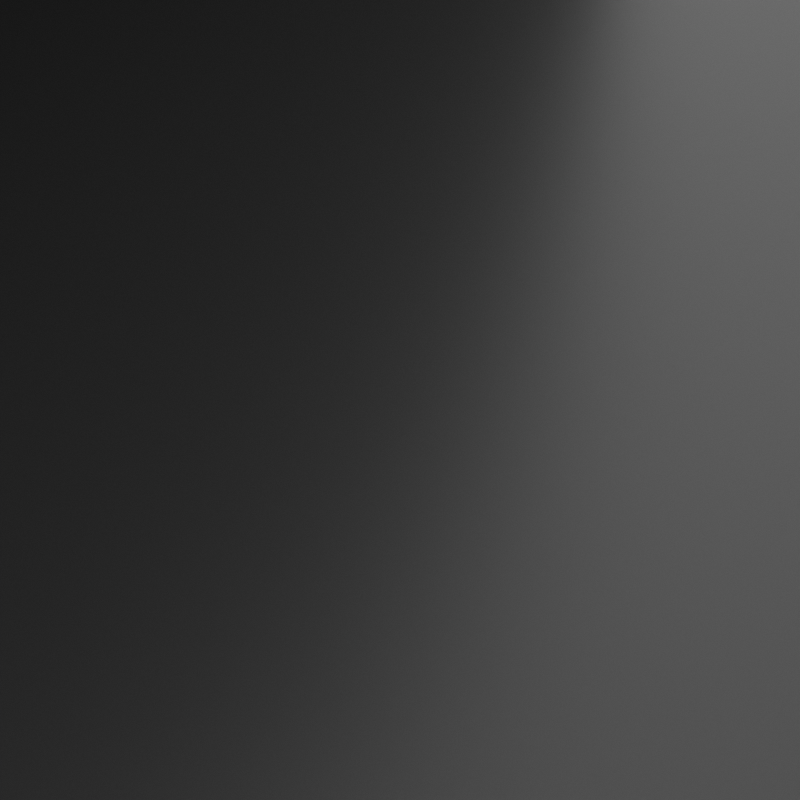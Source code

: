 # Source: ThumbnailerSilver.blend  (saved by Blender 2.78.0; exported with 4.5.12 LTS)
import bpy
from mathutils import Matrix  # noqa: F401  (used for matrix-valued properties, if any)

bpy.ops.wm.read_factory_settings(use_empty=True)
scene = bpy.context.scene
scene.name = 'scene'

# ---- collections
col_collection_2 = bpy.data.collections.new('Collection 2'); scene.collection.children.link(col_collection_2)
col_collection_3 = bpy.data.collections.new('Collection 3'); scene.collection.children.link(col_collection_3)
col_collection_3.hide_render = True
col_collection_3.hide_viewport = True

# ---- materials (node trees are filled in below, after node groups)
mat_light = bpy.data.materials.new('light')
mat_light.alpha_threshold = 0.0
mat_light.roughness = 0.5
mat_light.line_color = (0.0, 0.0, 0.0, 1.0)
mat_ground = bpy.data.materials.new('ground')
mat_ground.alpha_threshold = 0.0
mat_ground.diffuse_color = (0.08001, 0.08001, 0.08001, 1.0)
mat_ground.roughness = 0.5
mat_ground.line_color = (0.0, 0.0, 0.0, 1.0)
mat_material = bpy.data.materials.new('material')
mat_material.alpha_threshold = 0.0
mat_material.diffuse_color = (0.4046, 0.3655, 0.3418, 1.0)
mat_material.roughness = 0.5
mat_material.line_color = (0.0, 0.0, 0.0, 1.0)

# ---- material node trees
mat_light.use_nodes = True; mat_light.node_tree.nodes.clear()
_N = mat_light.node_tree.nodes; _L = mat_light.node_tree.links
n0 = _N.new('ShaderNodeOutputMaterial'); n0.name = 'Material Output'; n0.location = (300, 300)
n0.width = 120
n1 = _N.new('ShaderNodeEmission'); n1.name = 'Emission'; n1.location = (100, 300)
n1.width = 150
n1.inputs[0].default_value = (0.8, 0.8, 0.8, 1.0)
n1.inputs[1].default_value = 2.0
_L.new(n1.outputs[0], n0.inputs[0])
n0.is_active_output = True
mat_ground.use_nodes = True; mat_ground.node_tree.nodes.clear()
_N = mat_ground.node_tree.nodes; _L = mat_ground.node_tree.links
n0 = _N.new('ShaderNodeOutputMaterial'); n0.name = 'Material Output'; n0.location = (300, 300)
n0.width = 120
n1 = _N.new('ShaderNodeMixShader'); n1.name = 'Mix Shader'; n1.location = (80, 288)
n2 = _N.new('ShaderNodeFresnel'); n2.name = 'Fresnel'; n2.location = (-125, 414)
n2.inputs[0].default_value = 1.45
n3 = _N.new('ShaderNodeBsdfDiffuse'); n3.name = 'Diffuse BSDF'; n3.location = (-243, 266)
n3.inputs[0].default_value = (0.01776, 0.01776, 0.01776, 1.0)
n4 = _N.new('ShaderNodeBsdfAnisotropic'); n4.name = 'Glossy BSDF'; n4.location = (-160, 129)
n4.distribution = 'GGX'
n4.inputs[1].default_value = 0.3162
_L.new(n3.outputs[0], n1.inputs[1])
_L.new(n1.outputs[0], n0.inputs[0])
_L.new(n2.outputs[0], n1.inputs[0])
_L.new(n4.outputs[0], n1.inputs[2])
n0.is_active_output = True
mat_material.use_nodes = True; mat_material.node_tree.nodes.clear()
_N = mat_material.node_tree.nodes; _L = mat_material.node_tree.links
n0 = _N.new('ShaderNodeOutputMaterial'); n0.name = 'Material Output'; n0.location = (300, 300)
n0.width = 120
n1 = _N.new('ShaderNodeMixShader'); n1.name = 'Mix Shader'; n1.location = (100, 300)
n1.width = 150
n1.inputs[0].default_value = 0.9
n2 = _N.new('ShaderNodeBsdfAnisotropic'); n2.name = 'Glossy BSDF'; n2.location = (-101, 165)
n2.distribution = 'BECKMANN'
n2.inputs[0].default_value = (0.814, 0.814, 0.814, 1.0)
n2.inputs[1].default_value = 0.1732
n3 = _N.new('ShaderNodeBsdfDiffuse'); n3.name = 'Diffuse BSDF'; n3.location = (-100, 300)
n3.inputs[0].default_value = (0.4969, 0.4969, 0.4969, 1.0)
_L.new(n1.outputs[0], n0.inputs[0])
_L.new(n3.outputs[0], n1.inputs[1])
_L.new(n2.outputs[0], n1.inputs[2])
n0.is_active_output = True

# ---- world
world_world = bpy.data.worlds.new('world'); scene.world = world_world
world_world.use_nodes = True; world_world.node_tree.nodes.clear()
_N = world_world.node_tree.nodes; _L = world_world.node_tree.links
n0 = _N.new('ShaderNodeOutputWorld'); n0.name = 'World Output'; n0.location = (300, 300)
n0.width = 120
n0.is_active_output = True
world_world.color = (0.0, 0.0, 0.0)
world_world.use_sun_shadow = False
world_world.sun_shadow_jitter_overblur = 0.0
world_world.cycles.sampling_method = 'NONE'
world_world.cycles.sample_map_resolution = 256

# ---- cameras
cam_camera = bpy.data.cameras.new('camera')
cam_camera.passepartout_alpha = 1.0
cam_camera.clip_end = 1e+05
cam_camera.lens = 200.0
cam_camera.sensor_width = 32.0
cam_camera.sensor_height = 18.0
cam_camera.display_size = 0.2
cam_camera.dof.focus_distance = 0.0

# ---- meshes
me_scene = bpy.data.meshes.new('SCENE')
me_scene.from_pydata([(-0.5, -0.5, 0.0), (-0.5, 0.5, 0.0), (0.5, 0.5, 0.0), (0.5, -0.5, 0.0), (-0.5, -0.5, 1.0), (-0.5, 0.5, 1.0), (0.5, 0.5, 1.0), (0.5, -0.5, 1.0)], [], [(4, 5, 1, 0), (5, 6, 2, 1), (6, 7, 3, 2), (7, 4, 0, 3), (0, 1, 2, 3), (7, 6, 5, 4)])
me_scene.use_remesh_preserve_volume = False
me_scene.use_remesh_preserve_attributes = False
me_scene.use_mirror_vertex_groups = False
me_scene.update()
me_camera_circle = bpy.data.meshes.new('camera_circle')
me_camera_circle.from_pydata([(0.0, 0.08167, 0.0), (-0.008006, 0.08128, 0.0), (-0.01593, 0.08011, 0.0), (-0.02371, 0.07816, 0.0), (-0.03126, 0.07546, 0.0), (-0.0385, 0.07203, 0.0), (-0.04538, 0.06791, 0.0), (-0.05181, 0.06314, 0.0), (-0.05775, 0.05775, 0.0), (-0.06314, 0.05181, 0.0), (-0.06791, 0.04538, 0.0), (-0.07203, 0.0385, 0.0), (-0.07546, 0.03126, 0.0), (-0.07816, 0.02371, 0.0), (-0.08011, 0.01593, 0.0), (-0.08128, 0.008005, 0.0), (-0.08167, -1.331e-08, 0.0), (-0.08128, -0.008006, 0.0), (-0.08011, -0.01593, 0.0), (-0.07816, -0.02371, 0.0), (-0.07546, -0.03126, 0.0), (-0.07203, -0.0385, 0.0), (-0.06791, -0.04538, 0.0), (-0.06314, -0.05181, 0.0), (-0.05775, -0.05775, 0.0), (-0.05181, -0.06314, 0.0), (-0.04538, -0.06791, 0.0), (-0.0385, -0.07203, 0.0), (-0.03126, -0.07546, 0.0), (-0.02371, -0.07816, 0.0), (-0.01593, -0.08011, 0.0), (-0.008005, -0.08128, 0.0), (6.556e-08, -0.08167, 0.0), (0.008006, -0.08128, 0.0), (0.01593, -0.08011, 0.0), (0.02371, -0.07816, 0.0), (0.03126, -0.07546, 0.0), (0.0385, -0.07203, 0.0), (0.04538, -0.06791, 0.0), (0.05181, -0.06314, 0.0), (0.05775, -0.05775, 0.0), (0.06314, -0.05181, 0.0), (0.06791, -0.04538, 0.0), (0.07203, -0.0385, 0.0), (0.07546, -0.03126, 0.0), (0.07816, -0.02371, 0.0), (0.08011, -0.01593, 0.0), (0.08128, -0.008006, 0.0), (0.08167, -3.797e-08, 0.0), (0.08128, 0.008005, 0.0), (0.08011, 0.01593, 0.0), (0.07816, 0.02371, 0.0), (0.07546, 0.03126, 0.0), (0.07203, 0.0385, 0.0), (0.06791, 0.04538, 0.0), (0.06314, 0.05181, 0.0), (0.05775, 0.05775, 0.0), (0.05181, 0.06314, 0.0), (0.04538, 0.06791, 0.0), (0.0385, 0.07203, 0.0), (0.03126, 0.07546, 0.0), (0.02371, 0.07816, 0.0), (0.01593, 0.08011, 0.0), (0.008006, 0.08128, 0.0)], [(1, 0), (2, 1), (3, 2), (4, 3), (5, 4), (6, 5), (7, 6), (8, 7), (9, 8), (10, 9), (11, 10), (12, 11), (13, 12), (14, 13), (15, 14), (16, 15), (17, 16), (18, 17), (19, 18), (20, 19), (21, 20), (22, 21), (23, 22), (24, 23), (25, 24), (26, 25), (27, 26), (28, 27), (29, 28), (30, 29), (31, 30), (32, 31), (33, 32), (34, 33), (35, 34), (36, 35), (37, 36), (38, 37), (39, 38), (40, 39), (41, 40), (42, 41), (43, 42), (44, 43), (45, 44), (46, 45), (47, 46), (48, 47), (49, 48), (50, 49), (51, 50), (52, 51), (53, 52), (54, 53), (55, 54), (56, 55), (57, 56), (58, 57), (59, 58), (60, 59), (61, 60), (62, 61), (63, 62), (0, 63)], [])
me_camera_circle.use_remesh_preserve_volume = False
me_camera_circle.use_remesh_preserve_attributes = False
me_camera_circle.use_mirror_vertex_groups = False
me_camera_circle.update()
me_light = bpy.data.meshes.new('light')
me_light.from_pydata([(2.165e-06, -3.853, 0.0711), (-2.432e-06, 3.853, 0.0711), (-1.123e-07, -1.397e-07, 3.103), (-2.432e-06, 3.853, -3.066), (2.165e-06, -3.853, -3.066), (-1.412, -3.853, -3.066), (1.412, -3.853, -3.066), (1.596e-06, -2.89, 2.345), (2.165e-06, -3.853, -3.171), (1.412, 3.853, -3.066), (-1.412, 3.853, -3.066), (-1.852e-06, 2.89, 2.345), (-2.432e-06, 3.853, -3.171), (-1.412, -8.063e-07, 3.103), (1.412, 9.009e-07, 3.103), (1.412, 3.853, 0.0711), (-1.412, 3.853, 0.0711), (-2.432e-06, 3.853, -2.229), (1.412, -3.853, 0.0711), (-1.412, -3.853, 0.0711), (2.165e-06, -3.853, -2.229), (-1.412, -2.89, 2.345), (-1.059, -3.853, -3.145), (1.412, -2.89, 2.345), (1.059, -3.853, -3.145), (1.412, 2.89, 2.345), (1.059, 3.853, -3.145), (-1.412, 2.89, 2.345), (-1.059, 3.853, -3.145), (1.412, 3.853, -2.229), (-1.412, 3.853, -2.229), (1.412, -3.853, -2.229), (-1.412, -3.853, -2.229)], [], [(0, 20, 32, 19), (0, 19, 21, 7), (0, 7, 23, 18), (0, 18, 31, 20), (1, 17, 29, 15), (1, 15, 25, 11), (1, 11, 27, 16), (1, 16, 30, 17), (2, 7, 21, 13), (2, 13, 27, 11), (2, 11, 25, 14), (2, 14, 23, 7), (3, 12, 26, 9), (3, 9, 29, 17), (3, 17, 30, 10), (3, 10, 28, 12), (4, 8, 22, 5), (4, 5, 32, 20), (4, 20, 31, 6), (4, 6, 24, 8)])
me_light.polygons.foreach_set('use_smooth', [True] * 20)
me_light.materials.append(mat_light)
me_light.use_remesh_preserve_volume = False
me_light.use_remesh_preserve_attributes = False
me_light.use_mirror_vertex_groups = False
me_light.update()
me_ground = bpy.data.meshes.new('ground')
me_ground.from_pydata([(6.246, -6.246, 0.0), (-6.246, -6.246, 0.0), (6.246, 6.246, 0.0), (-6.246, 6.246, 0.0)], [], [(1, 0, 2, 3)])
me_ground.materials.append(mat_ground)
me_ground.use_remesh_preserve_volume = False
me_ground.use_remesh_preserve_attributes = False
me_ground.use_mirror_vertex_groups = False
me_ground.update()
me_cone = bpy.data.meshes.new('Cone')
me_cone.from_pydata([(0.0, 1.0, -1.0), (0.1951, 0.9808, -1.0), (0.3827, 0.9239, -1.0), (0.5556, 0.8315, -1.0), (0.7071, 0.7071, -1.0), (0.8315, 0.5556, -1.0), (0.9239, 0.3827, -1.0), (0.9808, 0.1951, -1.0), (1.0, 7.55e-08, -1.0), (0.0, 0.0, 1.0), (0.9808, -0.1951, -1.0), (0.9239, -0.3827, -1.0), (0.8315, -0.5556, -1.0), (0.7071, -0.7071, -1.0), (0.5556, -0.8315, -1.0), (0.3827, -0.9239, -1.0), (0.1951, -0.9808, -1.0), (-3.258e-07, -1.0, -1.0), (-0.1951, -0.9808, -1.0), (-0.3827, -0.9239, -1.0), (-0.5556, -0.8315, -1.0), (-0.7071, -0.7071, -1.0), (-0.8315, -0.5556, -1.0), (-0.9239, -0.3827, -1.0), (-0.9808, -0.1951, -1.0), (-1.0, 9.656e-07, -1.0), (-0.9808, 0.1951, -1.0), (-0.9239, 0.3827, -1.0), (-0.8315, 0.5556, -1.0), (-0.7071, 0.7071, -1.0), (-0.5556, 0.8315, -1.0), (-0.3827, 0.9239, -1.0), (-0.1951, 0.9808, -1.0)], [], [(0, 9, 1), (1, 9, 2), (2, 9, 3), (3, 9, 4), (4, 9, 5), (5, 9, 6), (6, 9, 7), (7, 9, 8), (8, 9, 10), (10, 9, 11), (11, 9, 12), (12, 9, 13), (13, 9, 14), (14, 9, 15), (15, 9, 16), (16, 9, 17), (17, 9, 18), (18, 9, 19), (19, 9, 20), (20, 9, 21), (21, 9, 22), (22, 9, 23), (23, 9, 24), (24, 9, 25), (25, 9, 26), (26, 9, 27), (27, 9, 28), (28, 9, 29), (29, 9, 30), (30, 9, 31), (31, 9, 32), (32, 9, 0), (0, 1, 2, 3, 4, 5, 6, 7, 8, 10, 11, 12, 13, 14, 15, 16, 17, 18, 19, 20, 21, 22, 23, 24, 25, 26, 27, 28, 29, 30, 31, 32)])
me_cone.materials.append(mat_material)
me_cone.use_remesh_preserve_volume = False
me_cone.use_remesh_preserve_attributes = False
me_cone.use_mirror_vertex_groups = False
me_cone.update()

# ---- objects
ob_scene = bpy.data.objects.new('SCENE', me_scene)
ob_cameras = bpy.data.objects.new('cameras', None)
ob_camera = bpy.data.objects.new('camera', cam_camera)
ob_camera_circle = bpy.data.objects.new('camera_circle', me_camera_circle)
ob_light = bpy.data.objects.new('light', me_light)
ob_ground = bpy.data.objects.new('ground', me_ground)
ob_cone = bpy.data.objects.new('Cone', me_cone)

# ---- transforms, parenting, visibility, modifiers, constraints
ob_scene.location = (0.0, 0.0, 0.0)
ob_scene.visible_camera = False
ob_scene.visible_diffuse = False
ob_scene.visible_glossy = False
ob_scene.visible_transmission = False
ob_scene.visible_shadow = False
ob_scene.display_type = 'BOUNDS'
ob_scene.show_in_front = True
ob_scene.lineart.crease_threshold = 0.0
ob_cameras.parent = ob_scene
ob_cameras.location = (0.0, 0.0, 0.09463)
ob_cameras.scale = (0.7728, 0.7728, 0.7728)
ob_cameras.empty_display_type = 'SPHERE'
ob_cameras.empty_display_size = 3.0
ob_cameras.empty_image_offset = (0.0, 0.0)
ob_cameras.lineart.crease_threshold = 0.0
ob_camera.parent = ob_cameras
ob_camera.location = (4.675, -8.097, 5.398)
ob_camera.rotation_euler = (1.047, 1.134e-08, 0.5236)
ob_camera.lineart.crease_threshold = 0.0
ob_camera_circle.parent = ob_camera
ob_camera_circle.matrix_parent_inverse = Matrix(((0.866, 0.5, -2.119e-08, -0.04663), (-0.25, 0.433, 0.866, -0.02984), (0.433, -0.75, 0.5, -12.05), (0.0, 0.0, 0.0, 1.0)))
ob_camera_circle.location = (4.694, -8.037, 5.408)
ob_camera_circle.rotation_euler = (1.047, 1.134e-08, 0.5236)
ob_camera_circle.lineart.crease_threshold = 0.0
ob_light.parent = ob_cameras
ob_light.location = (4.967e-09, 0.0, 0.5)
ob_light.visible_camera = False
ob_light.visible_shadow = False
ob_light.display_type = 'BOUNDS'
ob_light.lineart.crease_threshold = 0.0
_m = ob_light.modifiers.new('Subsurf', 'SUBSURF')
_m.uv_smooth = 'PRESERVE_CORNERS'
_m.quality = 2
_m.levels = 2
_m.show_only_control_edges = False
ob_ground.parent = ob_scene
ob_ground.location = (0.0, 0.0, -0.002277)
ob_ground.lineart.crease_threshold = 0.0
ob_cone.location = (0.0, 0.0, 0.5)
ob_cone.scale = (0.5, 0.5, 0.5)
ob_cone.lineart.crease_threshold = 0.0

# ---- collection membership
col_collection_2.objects.link(ob_scene)
col_collection_2.objects.link(ob_cameras)
col_collection_2.objects.link(ob_camera)
col_collection_2.objects.link(ob_camera_circle)
col_collection_2.objects.link(ob_light)
col_collection_2.objects.link(ob_ground)
col_collection_3.objects.link(ob_cone)
def _layer_coll(name, lc=None):
    lc = lc or bpy.context.view_layer.layer_collection
    for c in lc.children:
        if c.name == name: return c
        r = _layer_coll(name, c)
        if r: return r
_layer_coll('Collection 3').indirect_only = True

# ---- scene / render settings (as saved in the file)
scene.camera = ob_camera
scene.frame_start = 1; scene.frame_end = 359; scene.frame_set(1)
scene.render.engine = 'CYCLES'
scene.render.image_settings.quality = 95
scene.render.image_settings.compression = 90
scene.render.resolution_x = 256
scene.render.resolution_y = 256
scene.render.fps = 30
scene.render.dither_intensity = 2.0
scene.render.film_transparent = True
scene.render.border_min_x = 0.2397
scene.render.border_min_y = 0.01293
scene.render.border_max_x = 0.7813
scene.render.border_max_y = 0.8174
scene.render.bake_margin = 2
scene.render.bake_bias = 0.0
scene.render.simplify_subdivision = 1
scene.render.simplify_subdivision_render = 1
scene.cycles.use_denoising = False
scene.cycles.samples = 300
scene.cycles.sampling_pattern = 'TABULATED_SOBOL'
scene.cycles.light_sampling_threshold = 0.0
scene.cycles.use_adaptive_sampling = False
scene.cycles.use_light_tree = False
scene.cycles.caustics_reflective = False
scene.cycles.caustics_refractive = False
scene.cycles.max_bounces = 8
scene.cycles.diffuse_bounces = 0
scene.cycles.glossy_bounces = 1
scene.cycles.transmission_bounces = 2
scene.cycles.pixel_filter_type = 'GAUSSIAN'
scene.cycles.sample_clamp_indirect = 0.0
scene.view_settings.view_transform = 'Standard'
bpy.context.view_layer.update()
